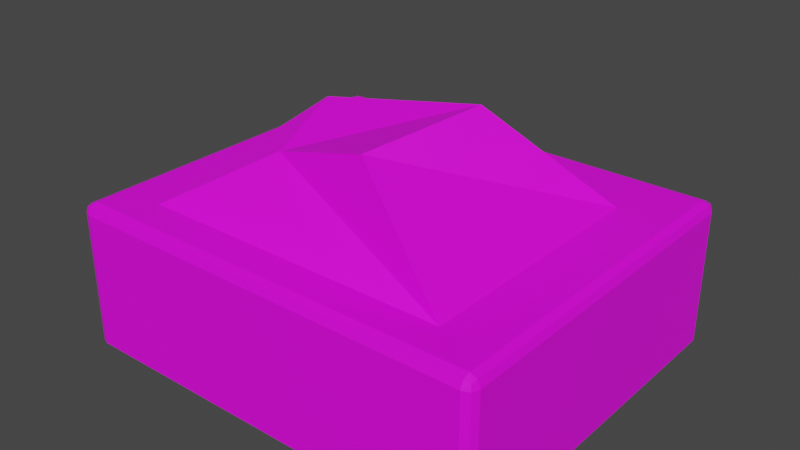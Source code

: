 # Source: FarmShed.blend  (saved by Blender 3.4.6; exported with 4.5.12 LTS)
import bpy
from mathutils import Matrix  # noqa: F401  (used for matrix-valued properties, if any)

bpy.ops.wm.read_factory_settings(use_empty=True)
scene = bpy.context.scene
scene.name = 'Scene'

# ---- collections
col_collection = bpy.data.collections.new('Collection'); scene.collection.children.link(col_collection)
col_gardenground = bpy.data.collections.new('GardenGround'); scene.collection.children.link(col_gardenground)

# ---- images (referenced by path relative to the original .blend; pixels are not part of the script)
import os
ASSET_DIR = os.environ.get("B2B_ASSET_DIR", "")  # directory of the original .blend (textures are referenced by path, not embedded)
HERE = os.path.dirname(os.path.abspath(__file__))  # packed textures are extracted next to this script under _unpacked/

def load_image(name, relpath, width, height, colorspace="sRGB"):
    """Load a texture the original file referenced (path relative to the .blend, or extracted next to this script)."""
    p = next((c for c in (os.path.join(HERE, relpath), os.path.join(ASSET_DIR, relpath)) if relpath and os.path.exists(c)), "")
    if p:
        img = bpy.data.images.load(p, check_existing=True)
        img.name = name
    else:  # same state as the original file: an image datablock whose file is absent (Cycles renders it pink)
        img = bpy.data.images.new(name, width, height)
        img.source = "FILE"
        img.filepath = "//" + (relpath or name)
    img.colorspace_settings.name = colorspace
    return img
img_wood_jpg = load_image('Wood.jpg', 'Wood.jpg', 1024, 1024, 'sRGB')
img_wood_jpg_001 = load_image('Wood.jpg.001', 'Wood.jpg', 1024, 1024, 'sRGB')

# ---- materials (node trees are filled in below, after node groups)
mat_material_020 = bpy.data.materials.new('Material.020')
mat_material_020.use_transparent_shadow = False
mat_material_002 = bpy.data.materials.new('Material.002')
mat_material_002.use_transparent_shadow = False

# ---- material node trees
mat_material_020.use_nodes = True; mat_material_020.node_tree.nodes.clear()
_N = mat_material_020.node_tree.nodes; _L = mat_material_020.node_tree.links
n0 = _N.new('ShaderNodeBsdfPrincipled'); n0.name = 'Principled BSDF'; n0.location = (10, 300)
n0.distribution = 'GGX'
n0.subsurface_method = 'RANDOM_WALK_SKIN'
n0.inputs[3].default_value = 1.45
n0.inputs[27].default_value = (0.0, 0.0, 0.0, 1.0)
n0.inputs[28].default_value = 1.0
n1 = _N.new('ShaderNodeOutputMaterial'); n1.name = 'Material Output'; n1.location = (300, 300)
n2 = _N.new('ShaderNodeTexImage'); n2.name = 'Image Texture'; n2.location = (-280, 260)
n2.image = img_wood_jpg
_L.new(n0.outputs[0], n1.inputs[0])
_L.new(n2.outputs[0], n0.inputs[0])
n1.is_active_output = True
mat_material_002.use_nodes = True; mat_material_002.node_tree.nodes.clear()
_N = mat_material_002.node_tree.nodes; _L = mat_material_002.node_tree.links
n0 = _N.new('ShaderNodeBsdfPrincipled'); n0.name = 'Principled BSDF'; n0.location = (10, 300)
n0.distribution = 'GGX'
n0.subsurface_method = 'RANDOM_WALK_SKIN'
n0.inputs[3].default_value = 1.45
n0.inputs[27].default_value = (0.0, 0.0, 0.0, 1.0)
n0.inputs[28].default_value = 1.0
n1 = _N.new('ShaderNodeOutputMaterial'); n1.name = 'Material Output'; n1.location = (300, 300)
n2 = _N.new('ShaderNodeTexImage'); n2.name = 'Image Texture'; n2.location = (-280, 260)
n2.image = img_wood_jpg_001
_L.new(n0.outputs[0], n1.inputs[0])
_L.new(n2.outputs[0], n0.inputs[0])
n1.is_active_output = True

# ---- world
world_world = bpy.data.worlds.new('World'); scene.world = world_world
world_world.use_nodes = True; world_world.node_tree.nodes.clear()
_N = world_world.node_tree.nodes; _L = world_world.node_tree.links
n0 = _N.new('ShaderNodeOutputWorld'); n0.name = 'World Output'; n0.location = (300, 300)
n1 = _N.new('ShaderNodeBackground'); n1.name = 'Background'; n1.location = (10, 300)
n1.inputs[0].default_value = (0.05088, 0.05088, 0.05088, 1.0)
_L.new(n1.outputs[0], n0.inputs[0])
n0.is_active_output = True
world_world.color = (0.05088, 0.05088, 0.05088)
world_world.use_sun_shadow = False
world_world.sun_shadow_jitter_overblur = 0.0

# ---- meshes
me_cube_002 = bpy.data.meshes.new('Cube.002')
me_cube_002.from_pydata([(-2.176, -1.851, -0.7246), (-2.176, -1.851, 0.7246), (-2.176, 1.851, -0.7246), (-2.176, 1.851, 0.7246), (2.176, -1.851, -0.7246), (2.176, -1.851, 0.7246), (2.176, 1.851, -0.7246), (2.176, 1.851, 0.7246), (-1.619, 1.851, -0.7246), (1.68, 1.851, -0.7246), (1.68, 1.851, 0.3652), (-1.619, 1.851, 0.3652)], [], [(0, 1, 3, 2), (2, 3, 7, 6, 9, 10, 11, 8), (6, 7, 5, 4), (4, 5, 1, 0), (7, 3, 1, 5)])
_uv = me_cube_002.uv_layers.new(name='UVMap')
_uv.uv.foreach_set('vector', [0.375, 0.0, 0.625, 0.0, 0.625, 0.25, 0.375, 0.25, 0.375, 0.25, 0.625, 0.25, 0.625, 0.5, 0.375, 0.5, 0.375, 0.4715, 0.563, 0.4715, 0.563, 0.282, 0.375, 0.282, 0.375, 0.5, 0.625, 0.5, 0.625, 0.75, 0.375, 0.75, 0.375, 0.75, 0.625, 0.75, 0.625, 1.0, 0.375, 1.0, 0.625, 0.5, 0.875, 0.5, 0.875, 0.75, 0.625, 0.75])
me_cube_002.materials.append(mat_material_020)
me_cube_002.update()
me_cube_005 = bpy.data.meshes.new('Cube.005')
me_cube_005.from_pydata([(-1.585, -1.277, -0.6919), (-0.6857, -0.6226, -0.1446), (-1.585, 1.277, -0.6919), (-0.8482, 0.1676, 0.09131), (1.585, -1.277, -0.6919), (0.3778, -0.7567, 0.165), (1.585, 1.277, -0.6919), (0.6258, 0.5023, 0.2735)], [], [(0, 1, 3, 2), (2, 3, 7, 6), (6, 7, 5, 4), (4, 5, 1, 0), (2, 6, 4, 0), (7, 3, 1, 5)])
_uv = me_cube_005.uv_layers.new(name='UVMap')
_uv.uv.foreach_set('vector', [0.375, 0.0, 0.625, 0.0, 0.625, 0.25, 0.375, 0.25, 0.375, 0.25, 0.625, 0.25, 0.625, 0.5, 0.375, 0.5, 0.375, 0.5, 0.625, 0.5, 0.625, 0.75, 0.375, 0.75, 0.375, 0.75, 0.625, 0.75, 0.625, 1.0, 0.375, 1.0, 0.125, 0.5, 0.375, 0.5, 0.375, 0.75, 0.125, 0.75, 0.625, 0.5, 0.875, 0.5, 0.875, 0.75, 0.625, 0.75])
me_cube_005.materials.append(mat_material_020)
me_cube_005.update()
me_cube_004 = bpy.data.meshes.new('Cube.004')
me_cube_004.from_pydata([(-0.504, 4.664, -0.7246), (-0.2782, 4.89, -0.4476), (-0.504, 7.104, -0.7246), (-0.2782, 6.878, -0.4476), (1.173, 4.664, -0.7246), (0.947, 4.89, -0.4476), (1.173, 7.104, -0.7246), (0.947, 6.878, -0.4476), (-0.504, 4.664, -0.4476), (-0.504, 7.104, -0.4476), (1.173, 7.104, -0.4476), (1.173, 4.664, -0.4476), (-0.2782, 4.89, -0.6725), (-0.2782, 6.878, -0.6725), (0.947, 6.878, -0.6725), (0.947, 4.89, -0.6725), (-0.2532, 6.976, -0.4476), (-0.2532, 6.976, -0.3729), (-0.2532, 7.014, -0.4476), (-0.2532, 7.014, -0.3729), (0.9271, 6.976, -0.4476), (0.9271, 6.976, -0.3729), (0.9271, 7.014, -0.4476), (0.9271, 7.014, -0.3729)], [], [(0, 8, 9, 2), (2, 9, 10, 6), (6, 10, 11, 4), (4, 11, 8, 0), (2, 6, 4, 0), (1, 5, 15, 12), (1, 3, 9, 8), (3, 7, 10, 9), (7, 5, 11, 10), (5, 1, 8, 11), (14, 13, 12, 15), (7, 3, 13, 14), (5, 7, 14, 15), (3, 1, 12, 13), (16, 17, 19, 18), (18, 19, 23, 22), (22, 23, 21, 20), (20, 21, 17, 16), (18, 22, 20, 16), (23, 19, 17, 21)])
_uv = me_cube_004.uv_layers.new(name='UVMap')
_uv.uv.foreach_set('vector', [0.375, 0.0, 0.625, 0.0, 0.625, 0.25, 0.375, 0.25, 0.375, 0.25, 0.625, 0.25, 0.625, 0.5, 0.375, 0.5, 0.375, 0.5, 0.625, 0.5, 0.625, 0.75, 0.375, 0.75, 0.375, 0.75, 0.625, 0.75, 0.625, 1.0, 0.375, 1.0, 0.125, 0.5, 0.375, 0.5, 0.375, 0.75, 0.125, 0.75, 0.8413, 0.7269, 0.6587, 0.7269, 0.6587, 0.7269, 0.8413, 0.7269, 0.8413, 0.7269, 0.8413, 0.5231, 0.875, 0.5, 0.875, 0.75, 0.8413, 0.5231, 0.6587, 0.5231, 0.625, 0.5, 0.875, 0.5, 0.6587, 0.5231, 0.6587, 0.7269, 0.625, 0.75, 0.625, 0.5, 0.6587, 0.7269, 0.8413, 0.7269, 0.875, 0.75, 0.625, 0.75, 0.6587, 0.5231, 0.8413, 0.5231, 0.8413, 0.7269, 0.6587, 0.7269, 0.6587, 0.5231, 0.8413, 0.5231, 0.8413, 0.5231, 0.6587, 0.5231, 0.6587, 0.7269, 0.6587, 0.5231, 0.6587, 0.5231, 0.6587, 0.7269, 0.8413, 0.5231, 0.8413, 0.7269, 0.8413, 0.7269, 0.8413, 0.5231, 0.375, 0.0, 0.625, 0.0, 0.625, 0.25, 0.375, 0.25, 0.375, 0.25, 0.625, 0.25, 0.625, 0.5, 0.375, 0.5, 0.375, 0.5, 0.625, 0.5, 0.625, 0.75, 0.375, 0.75, 0.375, 0.75, 0.625, 0.75, 0.625, 1.0, 0.375, 1.0, 0.125, 0.5, 0.375, 0.5, 0.375, 0.75, 0.125, 0.75, 0.625, 0.5, 0.875, 0.5, 0.875, 0.75, 0.625, 0.75])
me_cube_004.materials.append(mat_material_020)
me_cube_004.update()
me_cube_016 = bpy.data.meshes.new('Cube.016')
me_cube_016.from_pydata([(-2.176, -1.851, -0.7246), (-2.176, -1.851, 0.7246), (-2.176, 1.851, -0.7246), (-2.176, 1.851, 0.7246), (2.176, -1.851, -0.7246), (2.176, -1.851, 0.7246), (2.176, 1.851, -0.7246), (2.176, 1.851, 0.7246), (-1.619, 1.851, -0.7246), (1.68, 1.851, -0.7246), (1.68, 1.851, 0.3652), (-1.619, 1.851, 0.3652)], [], [(0, 2, 3, 1), (2, 8, 11, 10, 9, 6, 7, 3), (6, 4, 5, 7), (4, 0, 1, 5), (7, 5, 1, 3)])
_uv = me_cube_016.uv_layers.new(name='UVMap')
_uv.uv.foreach_set('vector', [0.375, 0.0, 0.375, 0.25, 0.625, 0.25, 0.625, 0.0, 0.375, 0.25, 0.375, 0.282, 0.563, 0.282, 0.563, 0.4715, 0.375, 0.4715, 0.375, 0.5, 0.625, 0.5, 0.625, 0.25, 0.375, 0.5, 0.375, 0.75, 0.625, 0.75, 0.625, 0.5, 0.375, 0.75, 0.375, 1.0, 0.625, 1.0, 0.625, 0.75, 0.625, 0.5, 0.625, 0.75, 0.875, 0.75, 0.875, 0.5])
me_cube_016.materials.append(mat_material_002)
me_cube_016.update()

# ---- objects
ob_littleshed = bpy.data.objects.new('LittleShed', me_cube_002)
ob_cube_008 = bpy.data.objects.new('Cube.008', me_cube_005)
ob_littleshed_001 = bpy.data.objects.new('LittleShed.001', me_cube_004)
ob_littleshed_002 = bpy.data.objects.new('LittleShed.002', me_cube_016)

# ---- transforms, parenting, visibility, modifiers, constraints
ob_littleshed.location = (0.09074, -0.1236, 0.6371)
_m = ob_littleshed.modifiers.new('Bevel', 'BEVEL')
_m.segments = 2
ob_cube_008.location = (0.07032, -0.2758, 2.054)
ob_littleshed_001.location = (0.6104, -5.987, 0.6371)
_m = ob_littleshed_001.modifiers.new('Bevel', 'BEVEL')
_m.segments = 2
ob_littleshed_002.location = (0.09074, -0.1236, 0.6371)
ob_littleshed_002.scale = (0.9822, 0.9822, 0.9822)
_m = ob_littleshed_002.modifiers.new('Bevel', 'BEVEL')
_m.segments = 2

# ---- collection membership
col_gardenground.objects.link(ob_littleshed)
col_gardenground.objects.link(ob_cube_008)
col_gardenground.objects.link(ob_littleshed_001)
col_gardenground.objects.link(ob_littleshed_002)

# ---- scene / render settings (as saved in the file)
scene.frame_start = 1; scene.frame_end = 250; scene.frame_set(0)
scene.render.engine = 'BLENDER_EEVEE_NEXT'
scene.cycles.sampling_pattern = 'TABULATED_SOBOL'
scene.cycles.use_light_tree = False
scene.view_settings.view_transform = 'Filmic'
bpy.context.view_layer.update()

# ---- added for rendering (the .blend has no active camera and no usable light): camera, sun
cam_auto = bpy.data.cameras.new('AutoCamera')
cam_auto.lens = 50.0
cam_auto.sensor_width = 36.0
cam_auto.clip_end = 1000.0
ob_auto_camera = bpy.data.objects.new('AutoCamera', cam_auto)
scene.collection.objects.link(ob_auto_camera)
ob_auto_camera.location = (5.82952, -7.01018, 5.71085)
ob_auto_camera.rotation_euler = (1.09748, -7.21219e-08, 0.694738)
scene.camera = ob_auto_camera
light_auto_sun = bpy.data.lights.new('AutoSun', 'SUN')
light_auto_sun.energy = 3.0
light_auto_sun.angle = 0.0523599
ob_auto_sun = bpy.data.objects.new('AutoSun', light_auto_sun)
scene.collection.objects.link(ob_auto_sun)
ob_auto_sun.rotation_euler = (0.872665, 0.174533, 0.523599)
bpy.context.view_layer.update()
